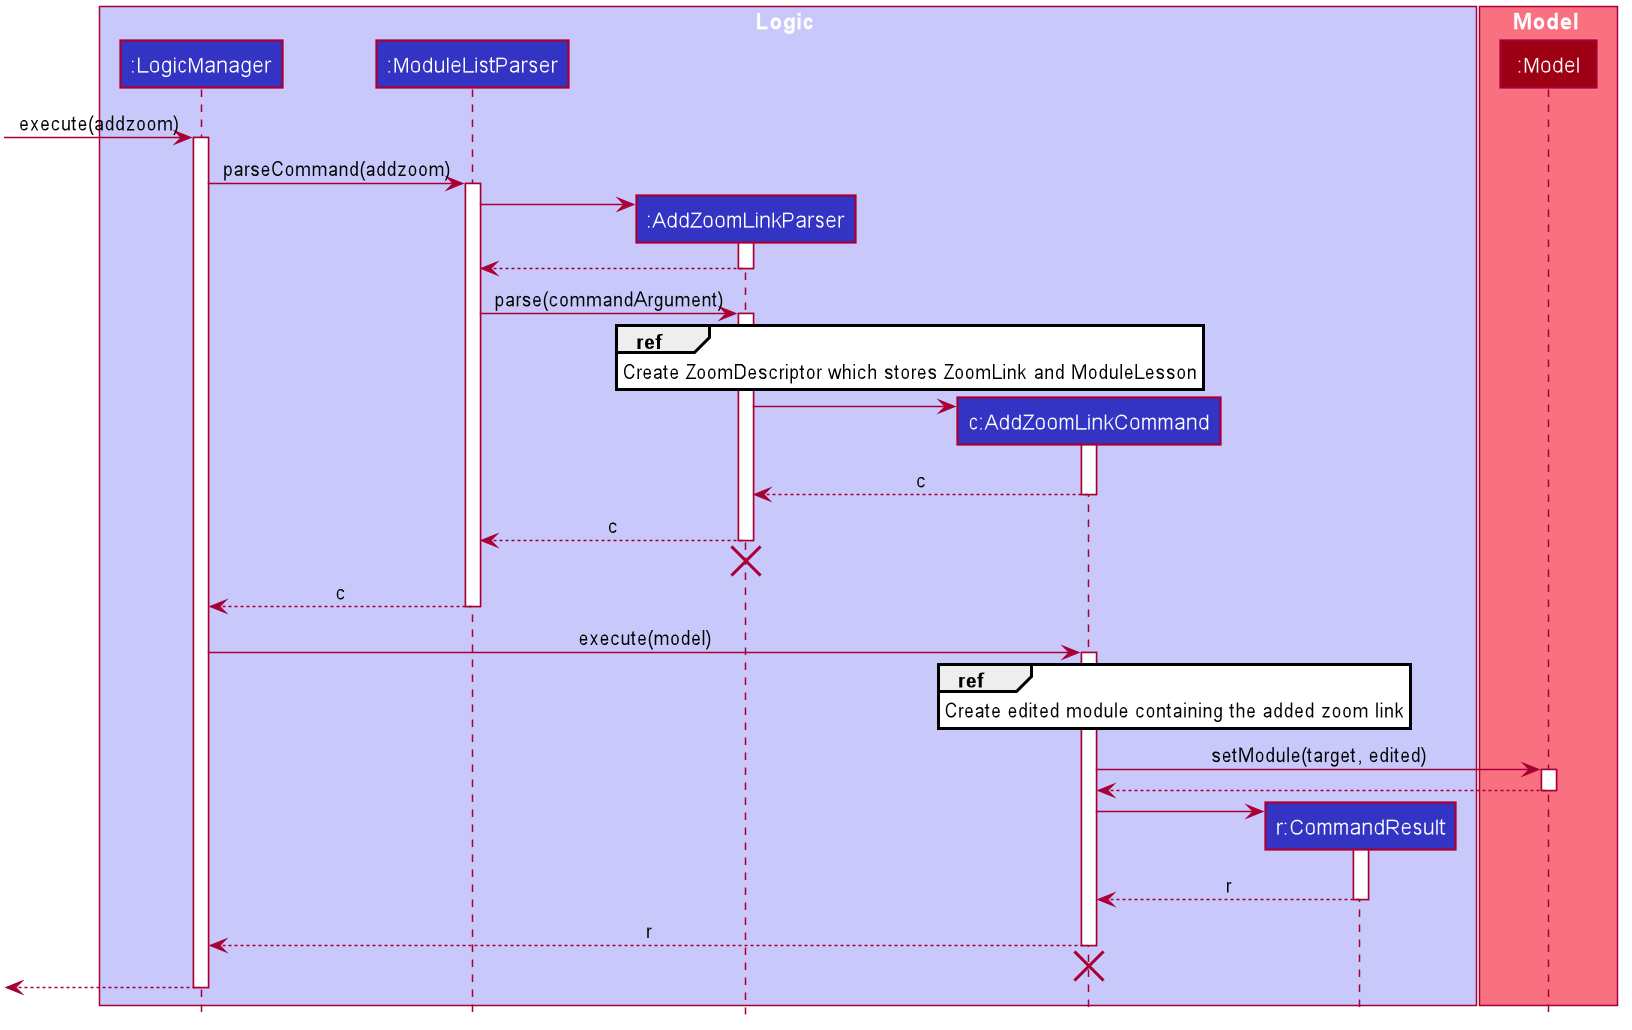

The diagram above was rendered by PlantUML. Its source (embedded in the PNG):
@startuml








skinparam BackgroundColor #FFFFFFF

skinparam Shadowing false

skinparam Class {
    FontColor #FFFFFF
    BorderThickness 1
    BorderColor #FFFFFF
    StereotypeFontColor #FFFFFF
    FontName Arial
}

skinparam Actor {
    BorderColor #000000
    Color #000000
    FontName Arial
}

skinparam Sequence {
    MessageAlign center
    BoxFontSize 15
    BoxPadding 0
    BoxFontColor #FFFFFF
    FontName Arial
}

skinparam Participant {
    FontColor #FFFFFFF
    Padding 20
}

skinparam MinClassWidth 50
skinparam ParticipantPadding 10
skinparam Shadowing false
skinparam DefaultTextAlignment center
skinparam packageStyle Rectangle

hide footbox
hide members
hide circle

box Logic #C8C8FA
participant ":LogicManager" as LogicManager #3333C4
participant ":ModuleListParser" as ModuleListParser #3333C4
participant ":AddZoomLinkParser" as AddZoomLinkParser #3333C4
participant "c:AddZoomLinkCommand" as AddZoomLinkCommand #3333C4
participant "r:CommandResult" as CommandResult #3333C4
end box

box Model #F97181
participant ":Model" as Model #9D0012
end box

[-> LogicManager : execute(addzoom)
activate LogicManager

LogicManager -> ModuleListParser : parseCommand(addzoom)
activate ModuleListParser

create AddZoomLinkParser
ModuleListParser -> AddZoomLinkParser
activate AddZoomLinkParser

AddZoomLinkParser --> ModuleListParser
deactivate AddZoomLinkParser

ModuleListParser -> AddZoomLinkParser :parse(commandArgument)
activate AddZoomLinkParser

ref over AddZoomLinkParser: Create ZoomDescriptor which stores ZoomLink and ModuleLesson

create AddZoomLinkCommand
AddZoomLinkParser -> AddZoomLinkCommand
activate AddZoomLinkCommand

AddZoomLinkCommand --> AddZoomLinkParser: c
deactivate AddZoomLinkCommand

AddZoomLinkParser --> ModuleListParser: c
deactivate AddZoomLinkParser

AddZoomLinkParser -[hidden]-> AddZoomLinkCommand
destroy AddZoomLinkParser

ModuleListParser --> LogicManager: c
deactivate ModuleListParser

LogicManager -> AddZoomLinkCommand : execute(model)
activate AddZoomLinkCommand

ref over AddZoomLinkCommand: Create edited module containing the added zoom link

AddZoomLinkCommand -> Model : setModule(target, edited)
activate Model

Model --> AddZoomLinkCommand
deactivate Model

create CommandResult
AddZoomLinkCommand -> CommandResult
activate CommandResult

CommandResult --> AddZoomLinkCommand: r
deactivate CommandResult

AddZoomLinkCommand --> LogicManager: r
deactivate AddZoomLinkCommand

AddZoomLinkCommand -[hidden]-> LogicManager
destroy AddZoomLinkCommand

[<--LogicManager
deactivate LogicManager
@enduml